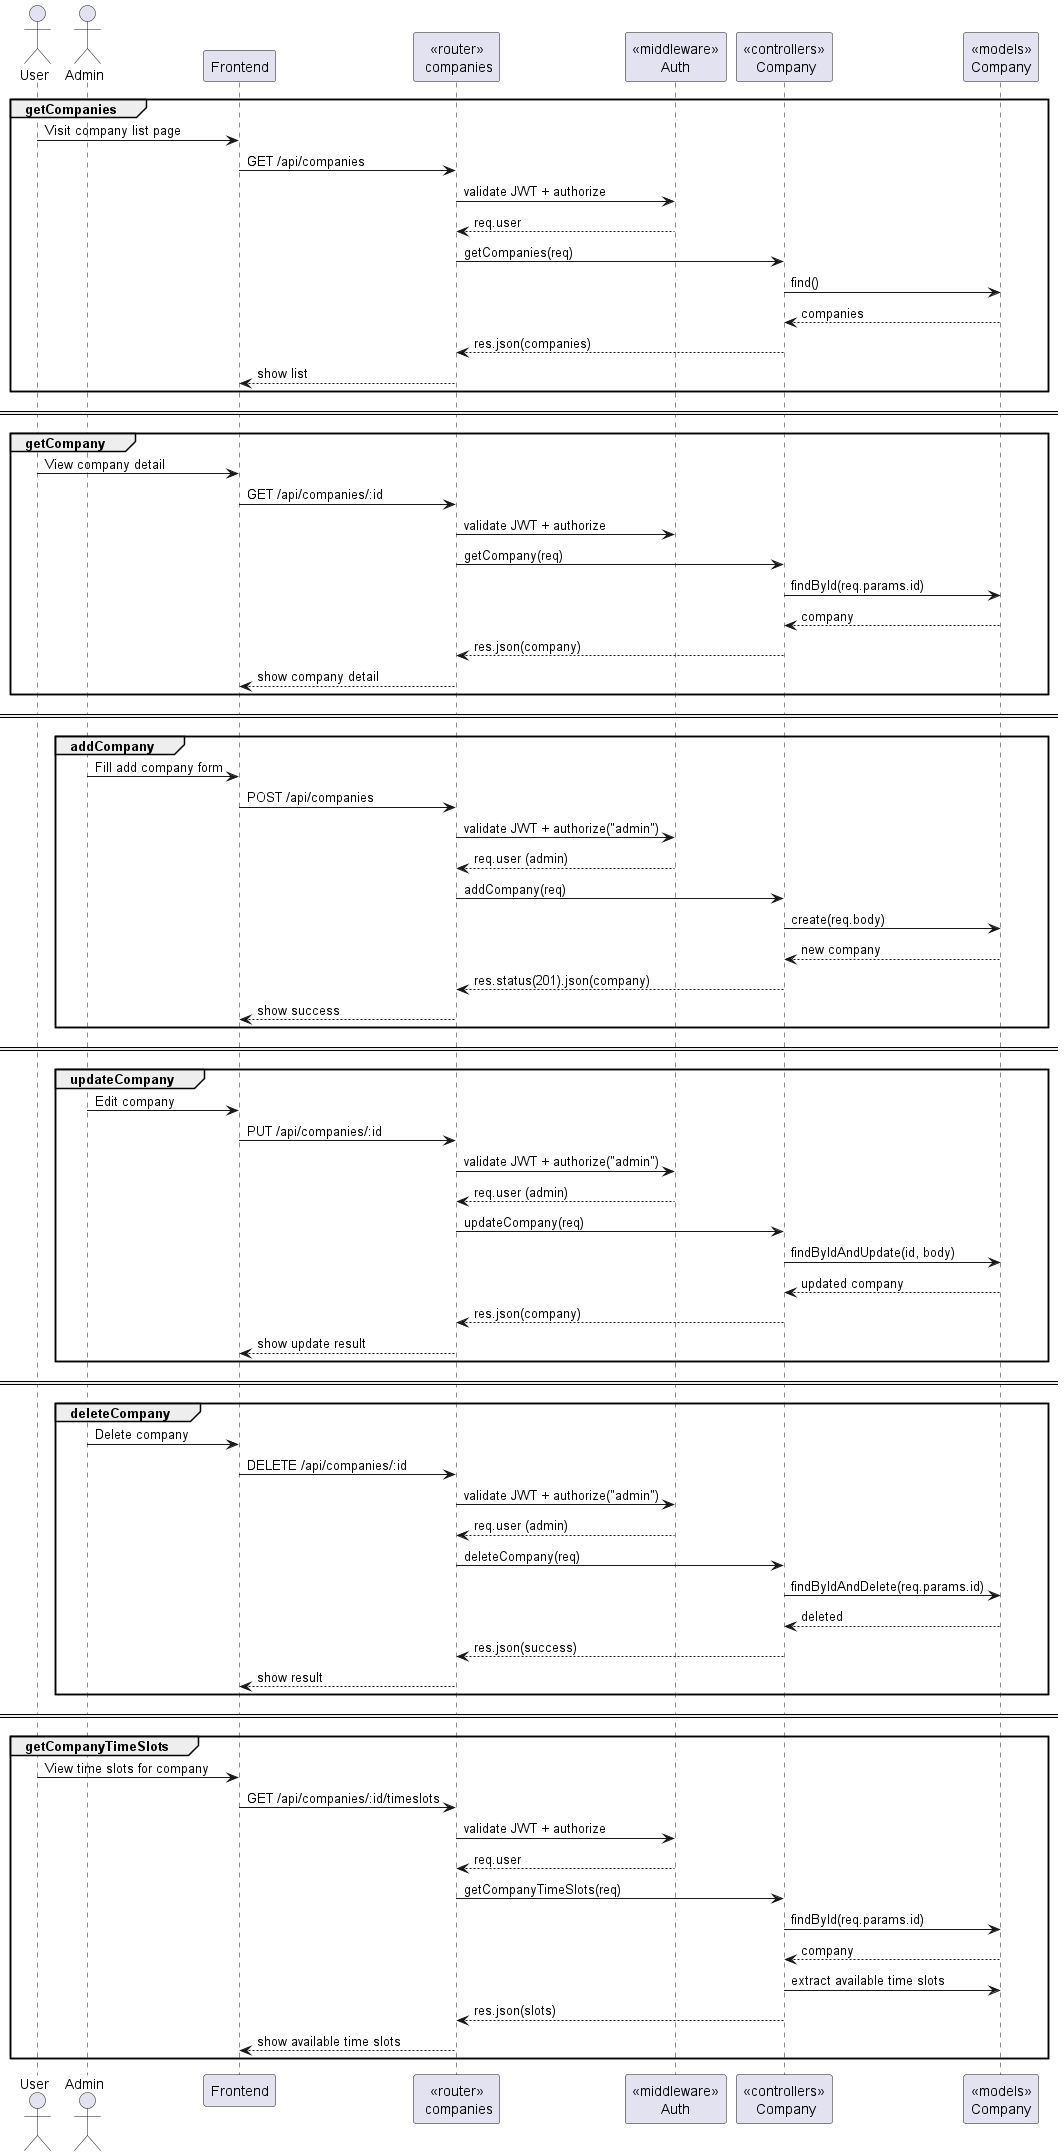

The diagram above was rendered by PlantUML. Its source (embedded in the PNG):
@startuml company
actor User
actor Admin
participant "Frontend" as FE
participant "<<router>>\n companies" as Router
participant "<<middleware>>\nAuth" as Auth
participant "<<controllers>>\n Company" as Controller
participant "<<models>>\nCompany" as CompanyModel

group getCompanies
User -> FE : Visit company list page
FE -> Router : GET /api/companies
Router -> Auth : validate JWT + authorize
Auth --> Router : req.user
Router -> Controller : getCompanies(req)
Controller -> CompanyModel : find()
CompanyModel --> Controller : companies
Controller --> Router : res.json(companies)
Router --> FE : show list
end

== ==

group getCompany
User -> FE : View company detail
FE -> Router : GET /api/companies/:id
Router -> Auth : validate JWT + authorize
Router -> Controller : getCompany(req)
Controller -> CompanyModel : findById(req.params.id)
CompanyModel --> Controller : company
Controller --> Router : res.json(company)
Router --> FE : show company detail
end

== ==

group addCompany
Admin -> FE : Fill add company form
FE -> Router : POST /api/companies
Router -> Auth : validate JWT + authorize("admin")
Auth --> Router : req.user (admin)
Router -> Controller : addCompany(req)
Controller -> CompanyModel : create(req.body)
CompanyModel --> Controller : new company
Controller --> Router : res.status(201).json(company)
Router --> FE : show success
end

== ==

group updateCompany
Admin -> FE : Edit company
FE -> Router : PUT /api/companies/:id
Router -> Auth : validate JWT + authorize("admin")
Auth --> Router : req.user (admin)
Router -> Controller : updateCompany(req)
Controller -> CompanyModel : findByIdAndUpdate(id, body)
CompanyModel --> Controller : updated company
Controller --> Router : res.json(company)
Router --> FE : show update result
end

== ==

group deleteCompany
Admin -> FE : Delete company
FE -> Router : DELETE /api/companies/:id
Router -> Auth : validate JWT + authorize("admin")
Auth --> Router : req.user (admin)
Router -> Controller : deleteCompany(req)
Controller -> CompanyModel : findByIdAndDelete(req.params.id)
CompanyModel --> Controller : deleted
Controller --> Router : res.json(success)
Router --> FE : show result
end

== ==

group getCompanyTimeSlots
User -> FE : View time slots for company
FE -> Router : GET /api/companies/:id/timeslots
Router -> Auth : validate JWT + authorize
Auth --> Router : req.user
Router -> Controller : getCompanyTimeSlots(req)
Controller -> CompanyModel : findById(req.params.id)
CompanyModel --> Controller : company
Controller -> CompanyModel : extract available time slots
Controller --> Router : res.json(slots)
Router --> FE : show available time slots
end

@enduml